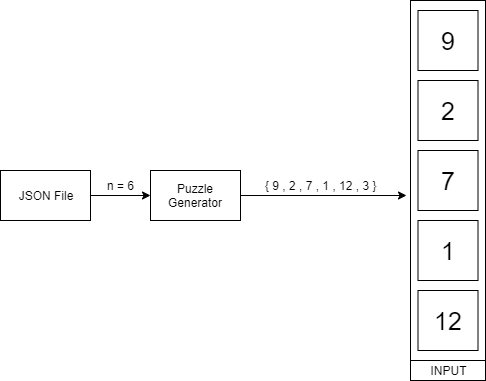

The diagram above was exported from draw.io. Its source (the exported page's mxGraphModel, read from the mxfile embedded in the PNG):
<mxGraphModel dx="1414" dy="704" grid="1" gridSize="10" guides="1" tooltips="1" connect="1" arrows="1" fold="1" page="1" pageScale="1" pageWidth="850" pageHeight="1100" math="0" shadow="0">
  <root>
    <mxCell id="0" />
    <mxCell id="1" parent="0" />
    <mxCell id="2" value="" style="rounded=0;whiteSpace=wrap;html=1;" vertex="1" parent="1">
      <mxGeometry x="380" y="670" width="75" height="360" as="geometry" />
    </mxCell>
    <mxCell id="3" value="&lt;font style=&quot;font-size: 25px&quot;&gt;9&lt;/font&gt;" style="whiteSpace=wrap;html=1;aspect=fixed;" vertex="1" parent="1">
      <mxGeometry x="387.5" y="680" width="60" height="60" as="geometry" />
    </mxCell>
    <mxCell id="4" value="&lt;span style=&quot;font-size: 25px ; white-space: normal&quot;&gt;2&lt;/span&gt;" style="whiteSpace=wrap;html=1;aspect=fixed;" vertex="1" parent="1">
      <mxGeometry x="387.5" y="750" width="60" height="60" as="geometry" />
    </mxCell>
    <mxCell id="5" value="&lt;span style=&quot;font-size: 25px ; white-space: normal&quot;&gt;7&lt;/span&gt;" style="whiteSpace=wrap;html=1;aspect=fixed;" vertex="1" parent="1">
      <mxGeometry x="387.5" y="820" width="60" height="60" as="geometry" />
    </mxCell>
    <mxCell id="6" value="&lt;span style=&quot;font-size: 25px ; white-space: normal&quot;&gt;1&lt;/span&gt;" style="whiteSpace=wrap;html=1;aspect=fixed;" vertex="1" parent="1">
      <mxGeometry x="387.5" y="890" width="60" height="60" as="geometry" />
    </mxCell>
    <mxCell id="7" value="&lt;span style=&quot;font-size: 25px ; white-space: normal&quot;&gt;12&lt;/span&gt;" style="whiteSpace=wrap;html=1;aspect=fixed;" vertex="1" parent="1">
      <mxGeometry x="387.5" y="960" width="60" height="60" as="geometry" />
    </mxCell>
    <mxCell id="8" value="INPUT" style="rounded=0;whiteSpace=wrap;html=1;" vertex="1" parent="1">
      <mxGeometry x="380" y="1030" width="75" height="20" as="geometry" />
    </mxCell>
    <mxCell id="9" value="{ 9 , 2 , 7 , 1 , 12 , 3 }" style="text;html=1;align=center;verticalAlign=middle;resizable=0;points=[];;autosize=1;" vertex="1" parent="1">
      <mxGeometry x="225" y="845" width="130" height="20" as="geometry" />
    </mxCell>
    <mxCell id="10" style="edgeStyle=orthogonalEdgeStyle;rounded=0;orthogonalLoop=1;jettySize=auto;html=1;" edge="1" source="11" parent="1">
      <mxGeometry relative="1" as="geometry">
        <mxPoint x="376" y="865" as="targetPoint" />
      </mxGeometry>
    </mxCell>
    <mxCell id="11" value="Puzzle Generator" style="rounded=0;whiteSpace=wrap;html=1;" vertex="1" parent="1">
      <mxGeometry x="120" y="840" width="90" height="50" as="geometry" />
    </mxCell>
    <mxCell id="12" style="edgeStyle=orthogonalEdgeStyle;rounded=0;orthogonalLoop=1;jettySize=auto;html=1;entryX=0;entryY=0.5;entryDx=0;entryDy=0;" edge="1" source="13" parent="1">
      <mxGeometry relative="1" as="geometry">
        <mxPoint x="120" y="865" as="targetPoint" />
      </mxGeometry>
    </mxCell>
    <mxCell id="13" value="JSON File" style="rounded=0;whiteSpace=wrap;html=1;" vertex="1" parent="1">
      <mxGeometry x="-30" y="840" width="90" height="50" as="geometry" />
    </mxCell>
    <mxCell id="14" value="n = 6" style="text;html=1;align=center;verticalAlign=middle;resizable=0;points=[];;autosize=1;" vertex="1" parent="1">
      <mxGeometry x="70" y="845" width="40" height="20" as="geometry" />
    </mxCell>
  </root>
</mxGraphModel>